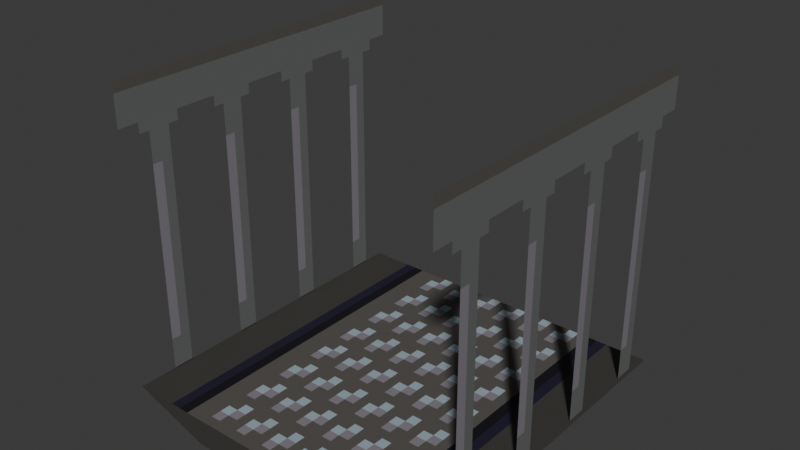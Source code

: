 # Source: walkway_merged.blend  (saved by Blender 4.4.32; exported with 4.5.12 LTS)
import bpy
from mathutils import Matrix  # noqa: F401  (used for matrix-valued properties, if any)

bpy.ops.wm.read_factory_settings(use_empty=True)
scene = bpy.context.scene
scene.name = 'Scene'

# ---- collections
col_collection = bpy.data.collections.new('Collection'); scene.collection.children.link(col_collection)

# ---- images (referenced by path relative to the original .blend; pixels are not part of the script)
import os
ASSET_DIR = os.environ.get("B2B_ASSET_DIR", "")  # directory of the original .blend (textures are referenced by path, not embedded)
HERE = os.path.dirname(os.path.abspath(__file__))  # packed textures are extracted next to this script under _unpacked/

def load_image(name, relpath, width, height, colorspace="sRGB"):
    """Load a texture the original file referenced (path relative to the .blend, or extracted next to this script)."""
    p = next((c for c in (os.path.join(HERE, relpath), os.path.join(ASSET_DIR, relpath)) if relpath and os.path.exists(c)), "")
    if p:
        img = bpy.data.images.load(p, check_existing=True)
        img.name = name
    else:  # same state as the original file: an image datablock whose file is absent (Cycles renders it pink)
        img = bpy.data.images.new(name, width, height)
        img.source = "FILE"
        img.filepath = "//" + (relpath or name)
    img.colorspace_settings.name = colorspace
    return img
img_walkway_png = load_image('walkway.png', '_unpacked/walkway.167c07ab.png', 32, 32, 'sRGB')
img_railing_png = load_image('railing.png', '_unpacked/railing.6dab3090.png', 32, 32, 'sRGB')

# ---- materials (node trees are filled in below, after node groups)
mat_walkway = bpy.data.materials.new('Walkway')
mat_walkway.alpha_threshold = 0.0
mat_walkway.roughness = 0.5
mat_walkway.line_color = (0.0, 0.0, 0.0, 1.0)
mat_material_001 = bpy.data.materials.new('Material.001')

# ---- material node trees
mat_walkway.use_nodes = True; mat_walkway.node_tree.nodes.clear()
_N = mat_walkway.node_tree.nodes; _L = mat_walkway.node_tree.links
n0 = _N.new('ShaderNodeOutputMaterial'); n0.name = 'Material Output'; n0.location = (300, 300)
n1 = _N.new('ShaderNodeBsdfPrincipled'); n1.name = 'Principled BSDF'; n1.location = (10, 300)
n1.inputs[3].default_value = 1.45
n2 = _N.new('ShaderNodeTexImage'); n2.name = 'Image Texture'; n2.location = (-280, 280)
n2.image = img_walkway_png
n2.interpolation = 'Closest'
_L.new(n1.outputs[0], n0.inputs[0])
_L.new(n2.outputs[0], n1.inputs[0])
n0.is_active_output = True
mat_material_001.use_nodes = True; mat_material_001.node_tree.nodes.clear()
_N = mat_material_001.node_tree.nodes; _L = mat_material_001.node_tree.links
n0 = _N.new('ShaderNodeBsdfPrincipled'); n0.name = 'Principled BSDF'; n0.location = (10, 300)
n1 = _N.new('ShaderNodeOutputMaterial'); n1.name = 'Material Output'; n1.location = (300, 300)
n2 = _N.new('ShaderNodeTexImage'); n2.name = 'Image Texture'; n2.location = (-280, 280)
n2.image = img_railing_png
n2.interpolation = 'Closest'
_L.new(n0.outputs[0], n1.inputs[0])
_L.new(n2.outputs[0], n0.inputs[0])
_L.new(n2.outputs[1], n0.inputs[4])
n1.is_active_output = True

# ---- world
world_world = bpy.data.worlds.new('World'); scene.world = world_world
world_world.use_nodes = True; world_world.node_tree.nodes.clear()
_N = world_world.node_tree.nodes; _L = world_world.node_tree.links
n0 = _N.new('ShaderNodeOutputWorld'); n0.name = 'World Output'; n0.location = (300, 300)
n1 = _N.new('ShaderNodeBackground'); n1.name = 'Background'; n1.location = (10, 300)
n1.inputs[0].default_value = (0.05088, 0.05088, 0.05088, 1.0)
_L.new(n1.outputs[0], n0.inputs[0])
n0.is_active_output = True
world_world.color = (0.05088, 0.05088, 0.05088)
world_world.sun_shadow_jitter_overblur = 0.0

# ---- meshes
me_cube = bpy.data.meshes.new('Cube')
me_cube.from_pydata([(1.0, 1.0, -0.002124), (0.5341, 1.0, -0.1641), (1.0, -1.0, -0.002124), (0.5341, -1.0, -0.1641), (-1.0, 1.0, -0.002124), (-0.5341, 1.0, -0.1641), (-1.0, -1.0, -0.002124), (-0.5341, -1.0, -0.1641), (0.9851, -0.9636, 0.01187), (0.9851, 1.036, 0.01187), (0.9851, -0.9636, 2.012), (0.9851, 1.036, 2.012), (-0.9851, -0.9636, 0.01187), (-0.9851, 1.036, 0.01187), (-0.9851, -0.9636, 2.012), (-0.9851, 1.036, 2.012)], [], [(0, 4, 6, 2), (3, 2, 6, 7), (7, 6, 4, 5), (5, 1, 3, 7), (1, 0, 2, 3), (5, 4, 0, 1), (8, 9, 11, 10), (12, 14, 15, 13)])
me_cube.polygons.foreach_set('material_index', [0, 0, 0, 0, 0, 0, 1, 1])
_uv = me_cube.uv_layers.new(name='UVMap')
_uv.uv.foreach_set('vector', [1.0, 1.0, 0.0, 1.0, 0.0, 0.0, 1.0, 0.0, 2.85e-05, 0.233, 0.08103, 2.849e-05, 0.08103, 1.0, 2.852e-05, 0.767, 0.01861, 0.7485, 0.09059, 0.7485, 0.09059, 0.8205, 0.01861, 0.8205, 2.885e-05, 0.7415, 0.1145, 0.7415, 0.1145, 0.8559, 2.885e-05, 0.8559, 0.4816, 0.6337, 0.5184, 0.6337, 0.5184, 0.6705, 0.4816, 0.6705, 0.08101, 0.7671, 4.209e-08, 1.0, -1.621e-09, 5.702e-05, 0.08101, 0.233, 0.0, 0.0, 1.0, 0.0, 1.0, 1.0, 0.0, 1.0, 0.0, 0.0, 0.0, 1.0, 1.0, 1.0, 1.0, 0.0])
me_cube.materials.append(mat_walkway)
me_cube.materials.append(mat_material_001)
me_cube.use_mirror_vertex_groups = False
me_cube.update()

# ---- objects
ob_cube = bpy.data.objects.new('Cube', me_cube)

# ---- transforms, parenting, visibility, modifiers, constraints
ob_cube.location = (0.0, 0.0, 0.0)
ob_cube.lock_rotations_4d = False
ob_cube.empty_display_type = 'ARROWS'
ob_cube.lineart.crease_threshold = 0.0

# ---- collection membership
col_collection.objects.link(ob_cube)

# ---- scene / render settings (as saved in the file)
scene.frame_start = 1; scene.frame_end = 250; scene.frame_set(1)
scene.render.engine = 'BLENDER_EEVEE_NEXT'
bpy.context.view_layer.update()

# ---- added for rendering (the .blend has no active camera and no usable light): camera, sun
cam_auto = bpy.data.cameras.new('AutoCamera')
cam_auto.lens = 50.0
cam_auto.sensor_width = 36.0
cam_auto.clip_end = 1000.0
ob_auto_camera = bpy.data.objects.new('AutoCamera', cam_auto)
scene.collection.objects.link(ob_auto_camera)
ob_auto_camera.location = (3.32075, -3.96671, 3.58046)
ob_auto_camera.rotation_euler = (1.09748, -7.21219e-08, 0.694738)
scene.camera = ob_auto_camera
light_auto_sun = bpy.data.lights.new('AutoSun', 'SUN')
light_auto_sun.energy = 3.0
light_auto_sun.angle = 0.0523599
ob_auto_sun = bpy.data.objects.new('AutoSun', light_auto_sun)
scene.collection.objects.link(ob_auto_sun)
ob_auto_sun.rotation_euler = (0.872665, 0.174533, 0.523599)
bpy.context.view_layer.update()
